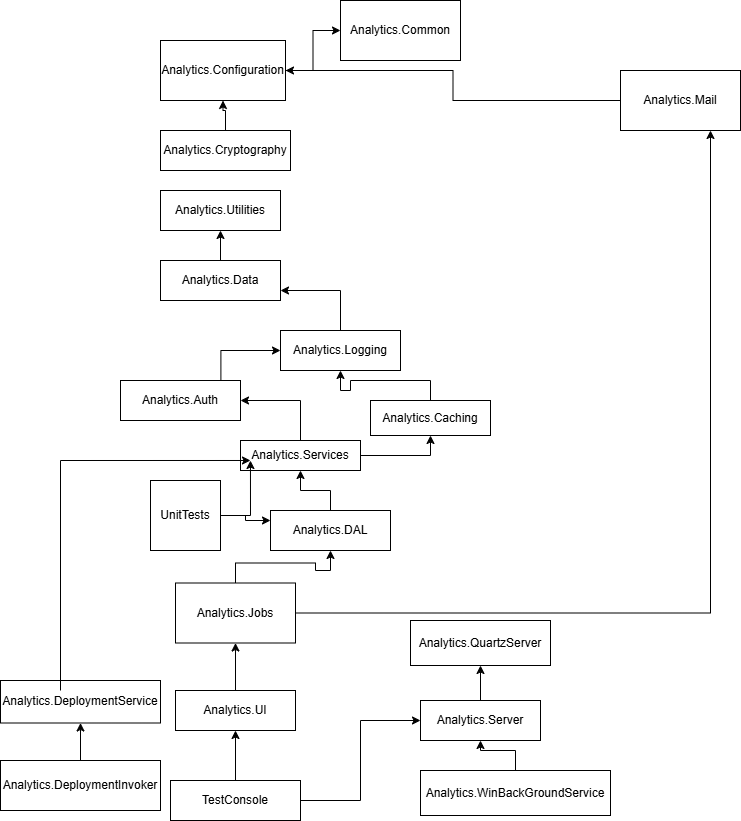

The diagram above was exported from draw.io. Its source (the exported page's mxGraphModel, read from the mxfile embedded in the PNG):
<mxGraphModel dx="1002" dy="-189" grid="1" gridSize="10" guides="1" tooltips="1" connect="1" arrows="1" fold="1" page="1" pageScale="1" pageWidth="1100" pageHeight="850" background="none" math="0" shadow="0">
  <root>
    <mxCell id="0" />
    <mxCell id="1" parent="0" />
    <mxCell id="fEyFnmm577PXtpFFkUB1-14" value="" style="edgeStyle=orthogonalEdgeStyle;rounded=0;orthogonalLoop=1;jettySize=auto;html=1;" edge="1" parent="1" source="fEyFnmm577PXtpFFkUB1-2" target="fEyFnmm577PXtpFFkUB1-13">
      <mxGeometry relative="1" as="geometry" />
    </mxCell>
    <mxCell id="fEyFnmm577PXtpFFkUB1-2" value="Analytics.UI" style="whiteSpace=wrap;html=1;rounded=0;" vertex="1" parent="1">
      <mxGeometry x="185" y="1560" width="120" height="40" as="geometry" />
    </mxCell>
    <mxCell id="fEyFnmm577PXtpFFkUB1-10" style="edgeStyle=orthogonalEdgeStyle;rounded=0;orthogonalLoop=1;jettySize=auto;html=1;entryX=0;entryY=0.5;entryDx=0;entryDy=0;" edge="1" parent="1" source="fEyFnmm577PXtpFFkUB1-5" target="fEyFnmm577PXtpFFkUB1-8">
      <mxGeometry relative="1" as="geometry" />
    </mxCell>
    <mxCell id="fEyFnmm577PXtpFFkUB1-17" value="" style="edgeStyle=orthogonalEdgeStyle;rounded=0;orthogonalLoop=1;jettySize=auto;html=1;" edge="1" parent="1" source="fEyFnmm577PXtpFFkUB1-5" target="fEyFnmm577PXtpFFkUB1-2">
      <mxGeometry relative="1" as="geometry" />
    </mxCell>
    <mxCell id="fEyFnmm577PXtpFFkUB1-5" value="TestConsole" style="rounded=0;whiteSpace=wrap;html=1;" vertex="1" parent="1">
      <mxGeometry x="180" y="1650" width="130" height="40" as="geometry" />
    </mxCell>
    <mxCell id="fEyFnmm577PXtpFFkUB1-18" value="" style="edgeStyle=orthogonalEdgeStyle;rounded=0;orthogonalLoop=1;jettySize=auto;html=1;" edge="1" parent="1" source="fEyFnmm577PXtpFFkUB1-7" target="fEyFnmm577PXtpFFkUB1-8">
      <mxGeometry relative="1" as="geometry" />
    </mxCell>
    <mxCell id="fEyFnmm577PXtpFFkUB1-7" value="Analytics.WinBackGroundService" style="rounded=0;whiteSpace=wrap;html=1;" vertex="1" parent="1">
      <mxGeometry x="430" y="1640" width="190" height="45" as="geometry" />
    </mxCell>
    <mxCell id="fEyFnmm577PXtpFFkUB1-12" value="" style="edgeStyle=orthogonalEdgeStyle;rounded=0;orthogonalLoop=1;jettySize=auto;html=1;" edge="1" parent="1" source="fEyFnmm577PXtpFFkUB1-8" target="fEyFnmm577PXtpFFkUB1-11">
      <mxGeometry relative="1" as="geometry" />
    </mxCell>
    <mxCell id="fEyFnmm577PXtpFFkUB1-8" value="Analytics.Server" style="rounded=0;whiteSpace=wrap;html=1;" vertex="1" parent="1">
      <mxGeometry x="430" y="1570" width="120" height="40" as="geometry" />
    </mxCell>
    <mxCell id="fEyFnmm577PXtpFFkUB1-11" value="Analytics.QuartzServer" style="rounded=0;whiteSpace=wrap;html=1;" vertex="1" parent="1">
      <mxGeometry x="420" y="1490" width="140" height="45" as="geometry" />
    </mxCell>
    <mxCell id="fEyFnmm577PXtpFFkUB1-16" style="edgeStyle=orthogonalEdgeStyle;rounded=0;orthogonalLoop=1;jettySize=auto;html=1;entryX=0.75;entryY=1;entryDx=0;entryDy=0;" edge="1" parent="1" source="fEyFnmm577PXtpFFkUB1-13" target="fEyFnmm577PXtpFFkUB1-15">
      <mxGeometry relative="1" as="geometry" />
    </mxCell>
    <mxCell id="fEyFnmm577PXtpFFkUB1-20" value="" style="edgeStyle=orthogonalEdgeStyle;rounded=0;orthogonalLoop=1;jettySize=auto;html=1;" edge="1" parent="1" source="fEyFnmm577PXtpFFkUB1-13" target="fEyFnmm577PXtpFFkUB1-19">
      <mxGeometry relative="1" as="geometry" />
    </mxCell>
    <mxCell id="fEyFnmm577PXtpFFkUB1-13" value="Analytics.Jobs" style="rounded=0;whiteSpace=wrap;html=1;" vertex="1" parent="1">
      <mxGeometry x="185" y="1452.5" width="120" height="60" as="geometry" />
    </mxCell>
    <mxCell id="fEyFnmm577PXtpFFkUB1-46" style="edgeStyle=orthogonalEdgeStyle;rounded=0;orthogonalLoop=1;jettySize=auto;html=1;" edge="1" parent="1" source="fEyFnmm577PXtpFFkUB1-15" target="fEyFnmm577PXtpFFkUB1-42">
      <mxGeometry relative="1" as="geometry" />
    </mxCell>
    <mxCell id="fEyFnmm577PXtpFFkUB1-15" value="Analytics.Mail" style="rounded=0;whiteSpace=wrap;html=1;" vertex="1" parent="1">
      <mxGeometry x="630" y="940" width="120" height="60" as="geometry" />
    </mxCell>
    <mxCell id="fEyFnmm577PXtpFFkUB1-28" value="" style="edgeStyle=orthogonalEdgeStyle;rounded=0;orthogonalLoop=1;jettySize=auto;html=1;" edge="1" parent="1" source="fEyFnmm577PXtpFFkUB1-19" target="fEyFnmm577PXtpFFkUB1-26">
      <mxGeometry relative="1" as="geometry" />
    </mxCell>
    <mxCell id="fEyFnmm577PXtpFFkUB1-19" value="Analytics.DAL" style="rounded=0;whiteSpace=wrap;html=1;" vertex="1" parent="1">
      <mxGeometry x="280" y="1380" width="120" height="40" as="geometry" />
    </mxCell>
    <mxCell id="fEyFnmm577PXtpFFkUB1-23" value="" style="edgeStyle=orthogonalEdgeStyle;rounded=0;orthogonalLoop=1;jettySize=auto;html=1;" edge="1" parent="1" source="fEyFnmm577PXtpFFkUB1-21" target="fEyFnmm577PXtpFFkUB1-22">
      <mxGeometry relative="1" as="geometry" />
    </mxCell>
    <mxCell id="fEyFnmm577PXtpFFkUB1-21" value="Analytics.DeploymentInvoker" style="rounded=0;whiteSpace=wrap;html=1;" vertex="1" parent="1">
      <mxGeometry x="10" y="1630" width="160" height="50" as="geometry" />
    </mxCell>
    <mxCell id="fEyFnmm577PXtpFFkUB1-22" value="Analytics.DeploymentService" style="rounded=0;whiteSpace=wrap;html=1;" vertex="1" parent="1">
      <mxGeometry x="10" y="1550" width="160" height="42.5" as="geometry" />
    </mxCell>
    <mxCell id="fEyFnmm577PXtpFFkUB1-25" style="edgeStyle=orthogonalEdgeStyle;rounded=0;orthogonalLoop=1;jettySize=auto;html=1;entryX=0;entryY=0.25;entryDx=0;entryDy=0;" edge="1" parent="1" source="fEyFnmm577PXtpFFkUB1-24" target="fEyFnmm577PXtpFFkUB1-19">
      <mxGeometry relative="1" as="geometry" />
    </mxCell>
    <mxCell id="fEyFnmm577PXtpFFkUB1-24" value="UnitTests" style="whiteSpace=wrap;html=1;aspect=fixed;" vertex="1" parent="1">
      <mxGeometry x="160" y="1350" width="70" height="70" as="geometry" />
    </mxCell>
    <mxCell id="fEyFnmm577PXtpFFkUB1-32" style="edgeStyle=orthogonalEdgeStyle;rounded=0;orthogonalLoop=1;jettySize=auto;html=1;" edge="1" parent="1" source="fEyFnmm577PXtpFFkUB1-26" target="fEyFnmm577PXtpFFkUB1-31">
      <mxGeometry relative="1" as="geometry" />
    </mxCell>
    <mxCell id="fEyFnmm577PXtpFFkUB1-33" style="edgeStyle=orthogonalEdgeStyle;rounded=0;orthogonalLoop=1;jettySize=auto;html=1;entryX=1;entryY=0.5;entryDx=0;entryDy=0;" edge="1" parent="1" source="fEyFnmm577PXtpFFkUB1-26" target="fEyFnmm577PXtpFFkUB1-30">
      <mxGeometry relative="1" as="geometry" />
    </mxCell>
    <mxCell id="fEyFnmm577PXtpFFkUB1-26" value="Analytics.Services" style="rounded=0;whiteSpace=wrap;html=1;" vertex="1" parent="1">
      <mxGeometry x="250" y="1310" width="120" height="30" as="geometry" />
    </mxCell>
    <mxCell id="fEyFnmm577PXtpFFkUB1-27" style="edgeStyle=orthogonalEdgeStyle;rounded=0;orthogonalLoop=1;jettySize=auto;html=1;entryX=0.083;entryY=0.667;entryDx=0;entryDy=0;entryPerimeter=0;" edge="1" parent="1" source="fEyFnmm577PXtpFFkUB1-24" target="fEyFnmm577PXtpFFkUB1-26">
      <mxGeometry relative="1" as="geometry" />
    </mxCell>
    <mxCell id="fEyFnmm577PXtpFFkUB1-29" style="edgeStyle=orthogonalEdgeStyle;rounded=0;orthogonalLoop=1;jettySize=auto;html=1;entryX=0.5;entryY=0.333;entryDx=0;entryDy=0;entryPerimeter=0;" edge="1" parent="1">
      <mxGeometry relative="1" as="geometry">
        <mxPoint x="70" y="1560" as="sourcePoint" />
        <mxPoint x="260" y="1329.99" as="targetPoint" />
        <Array as="points">
          <mxPoint x="70" y="1330" />
        </Array>
      </mxGeometry>
    </mxCell>
    <mxCell id="fEyFnmm577PXtpFFkUB1-36" style="edgeStyle=orthogonalEdgeStyle;rounded=0;orthogonalLoop=1;jettySize=auto;html=1;entryX=0;entryY=0.5;entryDx=0;entryDy=0;" edge="1" parent="1" target="fEyFnmm577PXtpFFkUB1-34">
      <mxGeometry relative="1" as="geometry">
        <mxPoint x="219.75" y="1190" as="targetPoint" />
        <mxPoint x="169.75" y="1250" as="sourcePoint" />
      </mxGeometry>
    </mxCell>
    <mxCell id="fEyFnmm577PXtpFFkUB1-30" value="Analytics.Auth" style="rounded=0;whiteSpace=wrap;html=1;" vertex="1" parent="1">
      <mxGeometry x="130" y="1250" width="120" height="40" as="geometry" />
    </mxCell>
    <mxCell id="fEyFnmm577PXtpFFkUB1-35" style="edgeStyle=orthogonalEdgeStyle;rounded=0;orthogonalLoop=1;jettySize=auto;html=1;" edge="1" parent="1" source="fEyFnmm577PXtpFFkUB1-31" target="fEyFnmm577PXtpFFkUB1-34">
      <mxGeometry relative="1" as="geometry" />
    </mxCell>
    <mxCell id="fEyFnmm577PXtpFFkUB1-31" value="Analytics.Caching" style="rounded=0;whiteSpace=wrap;html=1;" vertex="1" parent="1">
      <mxGeometry x="380" y="1270" width="120" height="35" as="geometry" />
    </mxCell>
    <mxCell id="fEyFnmm577PXtpFFkUB1-38" style="edgeStyle=orthogonalEdgeStyle;rounded=0;orthogonalLoop=1;jettySize=auto;html=1;entryX=1;entryY=0.75;entryDx=0;entryDy=0;" edge="1" parent="1" source="fEyFnmm577PXtpFFkUB1-34" target="fEyFnmm577PXtpFFkUB1-37">
      <mxGeometry relative="1" as="geometry" />
    </mxCell>
    <mxCell id="fEyFnmm577PXtpFFkUB1-34" value="Analytics.Logging" style="rounded=0;whiteSpace=wrap;html=1;" vertex="1" parent="1">
      <mxGeometry x="290" y="1200" width="120" height="40" as="geometry" />
    </mxCell>
    <mxCell id="fEyFnmm577PXtpFFkUB1-40" value="" style="edgeStyle=orthogonalEdgeStyle;rounded=0;orthogonalLoop=1;jettySize=auto;html=1;" edge="1" parent="1" source="fEyFnmm577PXtpFFkUB1-37" target="fEyFnmm577PXtpFFkUB1-39">
      <mxGeometry relative="1" as="geometry" />
    </mxCell>
    <mxCell id="fEyFnmm577PXtpFFkUB1-37" value="Analytics.Data" style="rounded=0;whiteSpace=wrap;html=1;" vertex="1" parent="1">
      <mxGeometry x="170" y="1130" width="120" height="40" as="geometry" />
    </mxCell>
    <mxCell id="fEyFnmm577PXtpFFkUB1-39" value="Analytics.Utilities" style="rounded=0;whiteSpace=wrap;html=1;" vertex="1" parent="1">
      <mxGeometry x="170" y="1060" width="120" height="40" as="geometry" />
    </mxCell>
    <mxCell id="fEyFnmm577PXtpFFkUB1-43" value="" style="edgeStyle=orthogonalEdgeStyle;rounded=0;orthogonalLoop=1;jettySize=auto;html=1;" edge="1" parent="1" source="fEyFnmm577PXtpFFkUB1-41" target="fEyFnmm577PXtpFFkUB1-42">
      <mxGeometry relative="1" as="geometry" />
    </mxCell>
    <mxCell id="fEyFnmm577PXtpFFkUB1-41" value="Analytics.Cryptography" style="rounded=0;whiteSpace=wrap;html=1;" vertex="1" parent="1">
      <mxGeometry x="170" y="1000" width="130" height="40" as="geometry" />
    </mxCell>
    <mxCell id="fEyFnmm577PXtpFFkUB1-45" style="edgeStyle=orthogonalEdgeStyle;rounded=0;orthogonalLoop=1;jettySize=auto;html=1;entryX=0;entryY=0.5;entryDx=0;entryDy=0;" edge="1" parent="1" source="fEyFnmm577PXtpFFkUB1-42" target="fEyFnmm577PXtpFFkUB1-44">
      <mxGeometry relative="1" as="geometry" />
    </mxCell>
    <mxCell id="fEyFnmm577PXtpFFkUB1-42" value="Analytics.Configuration" style="rounded=0;whiteSpace=wrap;html=1;" vertex="1" parent="1">
      <mxGeometry x="170" y="910" width="125" height="60" as="geometry" />
    </mxCell>
    <mxCell id="fEyFnmm577PXtpFFkUB1-44" value="Analytics.Common" style="rounded=0;whiteSpace=wrap;html=1;" vertex="1" parent="1">
      <mxGeometry x="350" y="870" width="120" height="60" as="geometry" />
    </mxCell>
  </root>
</mxGraphModel>